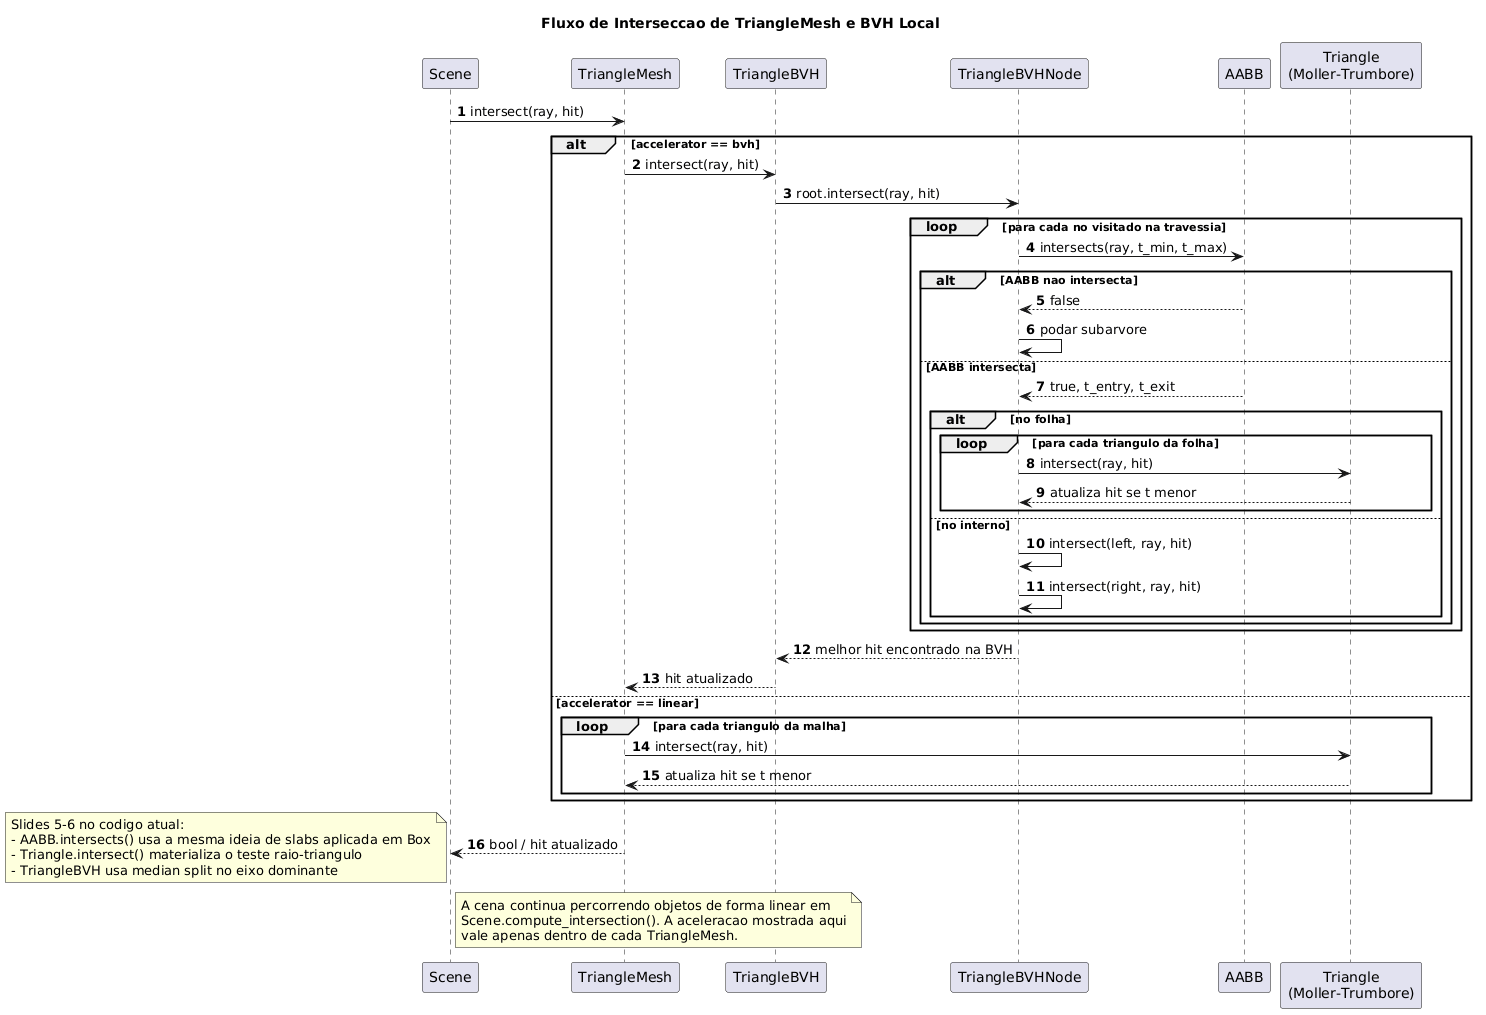

The diagram above was rendered by PlantUML. Its source (embedded in the PNG):
@startuml
title Fluxo de Interseccao de TriangleMesh e BVH Local

autonumber

participant Scene
participant "TriangleMesh" as Mesh
participant "TriangleBVH" as BVH
participant "TriangleBVHNode" as Node
participant "AABB" as Box
participant "Triangle\n(Moller-Trumbore)" as Tri

Scene -> Mesh : intersect(ray, hit)

alt accelerator == bvh
  Mesh -> BVH : intersect(ray, hit)
  BVH -> Node : root.intersect(ray, hit)

  loop para cada no visitado na travessia
    Node -> Box : intersects(ray, t_min, t_max)
    alt AABB nao intersecta
      Box --> Node : false
      Node -> Node : podar subarvore
    else AABB intersecta
      Box --> Node : true, t_entry, t_exit

      alt no folha
        loop para cada triangulo da folha
          Node -> Tri : intersect(ray, hit)
          Tri --> Node : atualiza hit se t menor
        end
      else no interno
        Node -> Node : intersect(left, ray, hit)
        Node -> Node : intersect(right, ray, hit)
      end
    end
  end

  Node --> BVH : melhor hit encontrado na BVH
  BVH --> Mesh : hit atualizado

else accelerator == linear
  loop para cada triangulo da malha
    Mesh -> Tri : intersect(ray, hit)
    Tri --> Mesh : atualiza hit se t menor
  end
end

Mesh --> Scene : bool / hit atualizado

note right of Scene
  A cena continua percorrendo objetos de forma linear em
  Scene.compute_intersection(). A aceleracao mostrada aqui
  vale apenas dentro de cada TriangleMesh.
end note

note bottom
  Slides 5-6 no codigo atual:
  - AABB.intersects() usa a mesma ideia de slabs aplicada em Box
  - Triangle.intersect() materializa o teste raio-triangulo
  - TriangleBVH usa median split no eixo dominante
end note
@enduml